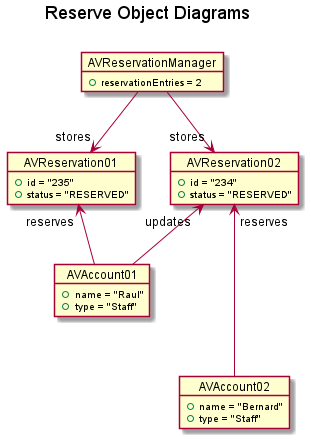

The diagram above was rendered by PlantUML. Its source (embedded in the PNG):
@startuml
'https://plantuml.com/object-diagram

title Reserve Object Diagrams \n

object AVAccount01 {
    + name = "Raul"
    + type = "Staff"
}

object AVAccount02 {
    + name = "Bernard"
    + type = "Staff"
}

object AVReservation01 {
    + id = "235"
    + status = "RESERVED"
}

object AVReservation02 {
    + id = "234"
    + status = "RESERVED"
}

object AVReservationManager {
    + reservationEntries = 2
}

AVReservation01 "stores" <--up AVReservationManager
AVReservation02 "stores" <--up AVReservationManager

AVAccount01 --up> "reserves" AVReservation01
AVAccount01 --up> "updates" AVReservation02
AVAccount02 ---up> "reserves" AVReservation02

@enduml